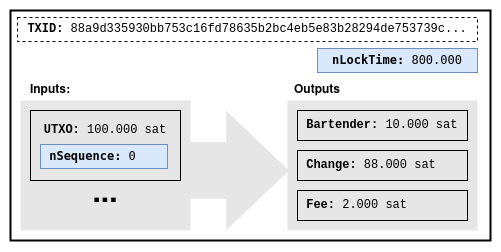

The diagram above was exported from draw.io. Its source (the exported page's mxGraphModel, read from the mxfile embedded in the PNG):
<mxGraphModel dx="830" dy="632" grid="1" gridSize="10" guides="1" tooltips="1" connect="1" arrows="1" fold="1" page="1" pageScale="1" pageWidth="850" pageHeight="1100" math="0" shadow="0">
  <root>
    <mxCell id="0" />
    <mxCell id="1" parent="0" />
    <mxCell id="Fe6yaYbKS4XXm-Vy1Etc-20" value="" style="rounded=0;whiteSpace=wrap;html=1;fillColor=default;strokeColor=none;" vertex="1" parent="1">
      <mxGeometry x="200" y="220" width="500" height="250" as="geometry" />
    </mxCell>
    <mxCell id="Fe6yaYbKS4XXm-Vy1Etc-1" value="&lt;code&gt;&lt;br&gt;&lt;/code&gt;" style="rounded=0;whiteSpace=wrap;html=1;strokeWidth=2;" vertex="1" parent="1">
      <mxGeometry x="210" y="230" width="480" height="230" as="geometry" />
    </mxCell>
    <mxCell id="Fe6yaYbKS4XXm-Vy1Etc-2" value="&lt;font face=&quot;Courier New&quot;&gt;&lt;b&gt;TXID:&lt;/b&gt; 88a9d335930bb753c16fd78635b2bc4eb5e83b28294de753739c...&lt;/font&gt;" style="rounded=0;whiteSpace=wrap;html=1;dashed=1;" vertex="1" parent="1">
      <mxGeometry x="217" y="237" width="460" height="24" as="geometry" />
    </mxCell>
    <mxCell id="Fe6yaYbKS4XXm-Vy1Etc-4" value="&lt;font face=&quot;Courier New&quot;&gt;&lt;code&gt;&lt;b&gt;nLockTime:&lt;/b&gt; 800.000&lt;/code&gt;&lt;/font&gt;" style="rounded=0;whiteSpace=wrap;html=1;fillColor=#dae8fc;strokeColor=#6c8ebf;" vertex="1" parent="1">
      <mxGeometry x="517" y="268" width="160" height="24" as="geometry" />
    </mxCell>
    <mxCell id="Fe6yaYbKS4XXm-Vy1Etc-6" value="" style="rounded=0;whiteSpace=wrap;html=1;fillColor=#E6E6E6;strokeColor=none;" vertex="1" parent="1">
      <mxGeometry x="220" y="320" width="170" height="130" as="geometry" />
    </mxCell>
    <mxCell id="Fe6yaYbKS4XXm-Vy1Etc-7" value="&lt;font face=&quot;Courier New&quot;&gt;&lt;br&gt;&lt;/font&gt;" style="rounded=0;whiteSpace=wrap;html=1;fillColor=#E6E6E6;strokeColor=none;" vertex="1" parent="1">
      <mxGeometry x="487" y="320" width="190" height="130" as="geometry" />
    </mxCell>
    <mxCell id="Fe6yaYbKS4XXm-Vy1Etc-8" value="" style="shape=flexArrow;endArrow=classic;html=1;rounded=0;fillColor=#E6E6E6;strokeColor=none;endWidth=61.96597353497164;endSize=20.582608695652176;width=56.52173913043479;" edge="1" parent="1">
      <mxGeometry width="50" height="50" relative="1" as="geometry">
        <mxPoint x="389" y="390" as="sourcePoint" />
        <mxPoint x="489" y="390" as="targetPoint" />
      </mxGeometry>
    </mxCell>
    <mxCell id="Fe6yaYbKS4XXm-Vy1Etc-9" value="&lt;b&gt;Inputs:&lt;/b&gt;" style="text;html=1;strokeColor=none;fillColor=none;align=center;verticalAlign=middle;whiteSpace=wrap;rounded=0;" vertex="1" parent="1">
      <mxGeometry x="220" y="300" width="60" height="20" as="geometry" />
    </mxCell>
    <mxCell id="Fe6yaYbKS4XXm-Vy1Etc-10" value="&lt;b&gt;Outputs&lt;/b&gt;" style="text;html=1;strokeColor=none;fillColor=none;align=center;verticalAlign=middle;whiteSpace=wrap;rounded=0;" vertex="1" parent="1">
      <mxGeometry x="487" y="300" width="60" height="20" as="geometry" />
    </mxCell>
    <mxCell id="Fe6yaYbKS4XXm-Vy1Etc-11" value="&lt;div&gt;&lt;font face=&quot;Courier New&quot;&gt;&lt;b&gt;UTXO:&lt;/b&gt; 100.000 sat&lt;/font&gt;&lt;/div&gt;&lt;div&gt;&lt;font face=&quot;Courier New&quot;&gt;&lt;br&gt;&lt;/font&gt;&lt;/div&gt;&lt;div&gt;&lt;font face=&quot;Courier New&quot;&gt;&lt;br&gt;&lt;/font&gt;&lt;/div&gt;" style="rounded=0;whiteSpace=wrap;html=1;fillColor=none;" vertex="1" parent="1">
      <mxGeometry x="230" y="330" width="150" height="70" as="geometry" />
    </mxCell>
    <mxCell id="Fe6yaYbKS4XXm-Vy1Etc-12" value="&lt;font style=&quot;font-size: 30px;&quot;&gt;&lt;b&gt;...&lt;/b&gt;&lt;/font&gt;" style="text;html=1;strokeColor=none;fillColor=none;align=center;verticalAlign=middle;whiteSpace=wrap;rounded=0;" vertex="1" parent="1">
      <mxGeometry x="275" y="400" width="60" height="30" as="geometry" />
    </mxCell>
    <mxCell id="Fe6yaYbKS4XXm-Vy1Etc-14" value="&lt;div align=&quot;left&quot;&gt;&lt;font face=&quot;Courier New&quot;&gt;&lt;b&gt;&amp;nbsp;Bartender:&lt;/b&gt; 10.000 sat&lt;/font&gt;&lt;br&gt;&lt;/div&gt;" style="rounded=0;whiteSpace=wrap;html=1;fillColor=none;align=left;" vertex="1" parent="1">
      <mxGeometry x="497" y="330" width="170" height="30" as="geometry" />
    </mxCell>
    <mxCell id="Fe6yaYbKS4XXm-Vy1Etc-15" value="&lt;div align=&quot;left&quot;&gt;&lt;font face=&quot;Courier New&quot;&gt;&lt;b&gt;&amp;nbsp;Change:&lt;/b&gt; 88.000 sat&lt;/font&gt;&lt;br&gt;&lt;/div&gt;" style="rounded=0;whiteSpace=wrap;html=1;fillColor=none;align=left;" vertex="1" parent="1">
      <mxGeometry x="497" y="370" width="170" height="30" as="geometry" />
    </mxCell>
    <mxCell id="Fe6yaYbKS4XXm-Vy1Etc-16" value="&lt;div align=&quot;left&quot;&gt;&lt;font face=&quot;Courier New&quot;&gt;&lt;b&gt;&amp;nbsp;Fee:&lt;/b&gt; 2.000 sat&lt;/font&gt;&lt;br&gt;&lt;/div&gt;" style="rounded=0;whiteSpace=wrap;html=1;fillColor=none;align=left;" vertex="1" parent="1">
      <mxGeometry x="497" y="410" width="170" height="30" as="geometry" />
    </mxCell>
    <mxCell id="Fe6yaYbKS4XXm-Vy1Etc-18" value="&lt;div align=&quot;left&quot;&gt;&lt;font face=&quot;Courier New&quot;&gt;&lt;code&gt;&lt;b&gt;&amp;nbsp;nSequence:&lt;/b&gt; 0&lt;br&gt;&lt;/code&gt;&lt;/font&gt;&lt;/div&gt;" style="rounded=0;whiteSpace=wrap;html=1;fillColor=#dae8fc;strokeColor=#6c8ebf;align=left;" vertex="1" parent="1">
      <mxGeometry x="240" y="364" width="127" height="24" as="geometry" />
    </mxCell>
  </root>
</mxGraphModel>